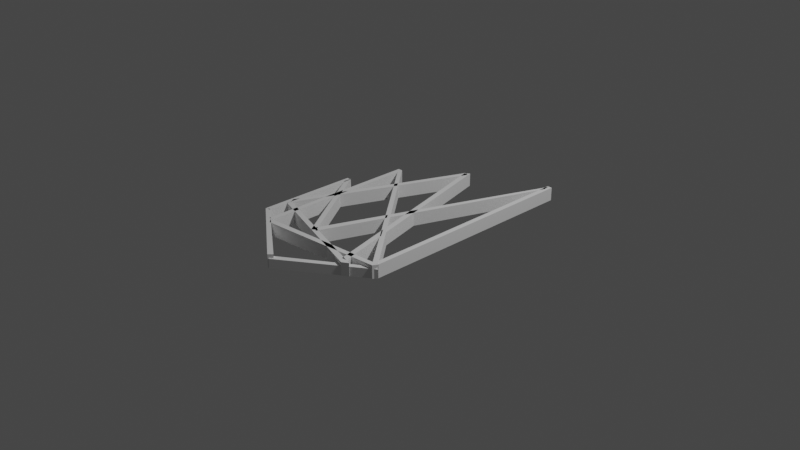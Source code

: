 # Source: fire.blend  (saved by Blender 3.3.6; exported with 4.5.12 LTS)
import bpy
from mathutils import Matrix  # noqa: F401  (used for matrix-valued properties, if any)

bpy.ops.wm.read_factory_settings(use_empty=True)
scene = bpy.context.scene
scene.name = 'Scene'

# ---- collections
col_collection = bpy.data.collections.new('Collection'); scene.collection.children.link(col_collection)

# ---- world
world_world = bpy.data.worlds.new('World'); scene.world = world_world
world_world.use_nodes = True; world_world.node_tree.nodes.clear()
_N = world_world.node_tree.nodes; _L = world_world.node_tree.links
n0 = _N.new('ShaderNodeOutputWorld'); n0.name = 'World Output'; n0.location = (300, 300)
n1 = _N.new('ShaderNodeBackground'); n1.name = 'Background'; n1.location = (10, 300)
n1.inputs[0].default_value = (0.05088, 0.05088, 0.05088, 1.0)
_L.new(n1.outputs[0], n0.inputs[0])
n0.is_active_output = True
world_world.color = (0.05088, 0.05088, 0.05088)
world_world.use_sun_shadow = False
world_world.sun_shadow_jitter_overblur = 0.0

# ---- cameras
cam_camera = bpy.data.cameras.new('Camera')
cam_camera.clip_end = 100.0
cam_camera.ortho_scale = 7.314

# ---- lights
light_light = bpy.data.lights.new('Light', 'POINT')
light_light.transmission_factor = 0.0
light_light.energy = 1000.0
light_light.shadow_soft_size = 0.1
light_light.shadow_maximum_resolution = 0.006
light_light.use_absolute_resolution = True

# ---- meshes
me_plane = bpy.data.meshes.new('Plane')
me_plane.from_pydata([(-0.8823, -1.0, 0.0), (-0.83, -1.0, 0.0), (-0.8823, 0.07614, 0.0), (-0.83, 0.07614, 0.0), (-0.8823, -1.0, 0.1421), (-0.83, -1.0, 0.1421), (-0.8823, 0.07614, 0.1421), (-0.83, 0.07614, 0.1421)], [], [(0, 2, 3, 1), (4, 5, 7, 6), (1, 3, 7, 5), (2, 0, 4, 6), (3, 2, 6, 7), (0, 1, 5, 4)])
_uv = me_plane.uv_layers.new(name='UVMap')
_uv.uv.foreach_set('vector', [0.0, 0.0, 0.0, 1.0, 1.0, 1.0, 1.0, 0.0, 0.0, 0.0, 1.0, 0.0, 1.0, 1.0, 0.0, 1.0, 1.0, 0.0, 1.0, 1.0, 1.0, 1.0, 1.0, 0.0, 0.0, 1.0, 0.0, 0.0, 0.0, 0.0, 0.0, 1.0, 1.0, 1.0, 0.0, 1.0, 0.0, 1.0, 1.0, 1.0, 0.0, 0.0, 1.0, 0.0, 1.0, 0.0, 0.0, 0.0])
me_plane.update()
me_plane_001 = bpy.data.meshes.new('Plane.001')
me_plane_001.from_pydata([(-0.8823, -1.116, 0.0), (-0.83, -1.116, 0.0), (-0.8823, 0.6351, 0.0), (-0.83, 0.6351, 0.0), (-0.8823, -1.116, 0.1421), (-0.83, -1.116, 0.1421), (-0.8823, 0.6351, 0.1421), (-0.83, 0.6351, 0.1421)], [], [(0, 2, 3, 1), (4, 5, 7, 6), (3, 2, 6, 7), (0, 1, 5, 4), (1, 3, 7, 5), (2, 0, 4, 6)])
_uv = me_plane_001.uv_layers.new(name='UVMap')
_uv.uv.foreach_set('vector', [0.0, 0.0, 0.0, 1.0, 1.0, 1.0, 1.0, 0.0, 0.0, 0.0, 1.0, 0.0, 1.0, 1.0, 0.0, 1.0, 1.0, 1.0, 0.0, 1.0, 0.0, 1.0, 1.0, 1.0, 0.0, 0.0, 1.0, 0.0, 1.0, 0.0, 0.0, 0.0, 1.0, 0.0, 1.0, 1.0, 1.0, 1.0, 1.0, 0.0, 0.0, 1.0, 0.0, 0.0, 0.0, 0.0, 0.0, 1.0])
me_plane_001.update()
me_plane_002 = bpy.data.meshes.new('Plane.002')
me_plane_002.from_pydata([(-0.8823, -0.979, 0.0), (-0.83, -0.979, 0.0), (-0.8823, 1.46, 0.0), (-0.83, 1.46, 0.0), (-0.8823, -0.979, 0.1421), (-0.83, -0.979, 0.1421), (-0.8823, 1.46, 0.1421), (-0.83, 1.46, 0.1421)], [], [(0, 2, 3, 1), (4, 5, 7, 6), (1, 3, 7, 5), (2, 0, 4, 6), (3, 2, 6, 7), (0, 1, 5, 4)])
_uv = me_plane_002.uv_layers.new(name='UVMap')
_uv.uv.foreach_set('vector', [0.0, 0.0, 0.0, 1.0, 1.0, 1.0, 1.0, 0.0, 0.0, 0.0, 1.0, 0.0, 1.0, 1.0, 0.0, 1.0, 1.0, 0.0, 1.0, 1.0, 1.0, 1.0, 1.0, 0.0, 0.0, 1.0, 0.0, 0.0, 0.0, 0.0, 0.0, 1.0, 1.0, 1.0, 0.0, 1.0, 0.0, 1.0, 1.0, 1.0, 0.0, 0.0, 1.0, 0.0, 1.0, 0.0, 0.0, 0.0])
me_plane_002.update()
me_plane_003 = bpy.data.meshes.new('Plane.003')
me_plane_003.from_pydata([(-0.8846, -1.111, 0.0), (-0.8285, -1.146, 0.0), (-0.8812, 0.8057, 0.0), (-0.829, 0.8057, 0.0), (-0.8846, -1.111, 0.1421), (-0.8285, -1.146, 0.1421), (-0.8812, 0.8057, 0.1421), (-0.829, 0.8057, 0.1421)], [], [(0, 2, 3, 1), (4, 5, 7, 6), (1, 3, 7, 5), (2, 0, 4, 6), (3, 2, 6, 7), (0, 1, 5, 4)])
_uv = me_plane_003.uv_layers.new(name='UVMap')
_uv.uv.foreach_set('vector', [0.0, 0.0, 0.0, 1.0, 1.0, 1.0, 1.0, 0.0, 0.0, 0.0, 1.0, 0.0, 1.0, 1.0, 0.0, 1.0, 1.0, 0.0, 1.0, 1.0, 1.0, 1.0, 1.0, 0.0, 0.0, 1.0, 0.0, 0.0, 0.0, 0.0, 0.0, 1.0, 1.0, 1.0, 0.0, 1.0, 0.0, 1.0, 1.0, 1.0, 0.0, 0.0, 1.0, 0.0, 1.0, 0.0, 0.0, 0.0])
me_plane_003.update()
me_plane_004 = bpy.data.meshes.new('Plane.004')
me_plane_004.from_pydata([(-0.8601, -1.071, 0.0), (-0.8215, -1.004, 0.0), (-1.054, 0.1402, 0.0), (-1.005, 0.1553, 0.0), (-0.8601, -1.071, 0.0), (-0.8601, -1.071, 0.1421), (-0.8215, -1.004, 0.1421), (-1.054, 0.1402, 0.1421), (-1.005, 0.1553, 0.1421), (-0.8601, -1.071, 0.1421)], [], [(0, 2, 3, 1), (5, 6, 8, 7), (3, 2, 7, 8), (0, 1, 6, 5), (0, 4, 9, 5), (1, 3, 8, 6), (2, 0, 5, 7)])
_uv = me_plane_004.uv_layers.new(name='UVMap')
_uv.uv.foreach_set('vector', [0.0, 0.0, 0.0, 1.0, 1.0, 1.0, 1.0, 0.0, 0.0, 0.0, 1.0, 0.0, 1.0, 1.0, 0.0, 1.0, 1.0, 1.0, 0.0, 1.0, 0.0, 1.0, 1.0, 1.0, 0.0, 0.0, 1.0, 0.0, 1.0, 0.0, 0.0, 0.0, 0.0, 0.0, 0.0, 0.0, 0.0, 0.0, 0.0, 0.0, 1.0, 0.0, 1.0, 1.0, 1.0, 1.0, 1.0, 0.0, 0.0, 1.0, 0.0, 0.0, 0.0, 0.0, 0.0, 1.0])
me_plane_004.update()
me_plane_005 = bpy.data.meshes.new('Plane.005')
me_plane_005.from_pydata([(-0.8204, -1.354, 0.0), (-0.7511, -1.364, 0.0), (-0.8824, 1.204, 0.0), (-0.8465, 1.141, 0.0), (-0.8204, -1.354, 0.1421), (-0.7511, -1.364, 0.1421), (-0.8824, 1.204, 0.1421), (-0.8465, 1.141, 0.1421)], [], [(0, 2, 3, 1), (4, 5, 7, 6), (0, 1, 5, 4), (1, 3, 7, 5), (2, 0, 4, 6), (3, 2, 6, 7)])
_uv = me_plane_005.uv_layers.new(name='UVMap')
_uv.uv.foreach_set('vector', [0.0, 0.0, 0.0, 1.0, 1.0, 1.0, 1.0, 0.0, 0.0, 0.0, 1.0, 0.0, 1.0, 1.0, 0.0, 1.0, 0.0, 0.0, 1.0, 0.0, 1.0, 0.0, 0.0, 0.0, 1.0, 0.0, 1.0, 1.0, 1.0, 1.0, 1.0, 0.0, 0.0, 1.0, 0.0, 0.0, 0.0, 0.0, 0.0, 1.0, 1.0, 1.0, 0.0, 1.0, 0.0, 1.0, 1.0, 1.0])
me_plane_005.update()
me_plane_006 = bpy.data.meshes.new('Plane.006')
me_plane_006.from_pydata([(-0.6341, -1.778, 0.0), (-0.605, -1.724, 0.0), (-1.236, 0.2643, 0.001381), (-1.179, 0.262, 0.0), (-0.6341, -1.778, 0.1421), (-0.605, -1.724, 0.1421), (-1.236, 0.2643, 0.1435), (-1.179, 0.262, 0.1421)], [], [(0, 2, 3, 1), (4, 5, 7, 6), (3, 2, 6, 7), (0, 1, 5, 4), (1, 3, 7, 5), (2, 0, 4, 6)])
_uv = me_plane_006.uv_layers.new(name='UVMap')
_uv.uv.foreach_set('vector', [0.0, 0.0, 0.0, 1.0, 1.0, 1.0, 1.0, 0.0, 0.0, 0.0, 1.0, 0.0, 1.0, 1.0, 0.0, 1.0, 1.0, 1.0, 0.0, 1.0, 0.0, 1.0, 1.0, 1.0, 0.0, 0.0, 1.0, 0.0, 1.0, 0.0, 0.0, 0.0, 1.0, 0.0, 1.0, 1.0, 1.0, 1.0, 1.0, 0.0, 0.0, 1.0, 0.0, 0.0, 0.0, 0.0, 0.0, 1.0])
me_plane_006.update()
me_plane_007 = bpy.data.meshes.new('Plane.007')
me_plane_007.from_pydata([(-1.169, -2.06, 0.0), (-1.11, -2.038, 0.0), (-0.7648, 0.2238, 0.0), (-0.7099, 0.203, 0.0), (-1.169, -2.06, 0.1421), (-1.11, -2.038, 0.1421), (-0.7648, 0.2238, 0.1421), (-0.7099, 0.203, 0.1421)], [], [(0, 2, 3, 1), (4, 5, 7, 6), (3, 2, 6, 7), (0, 1, 5, 4), (1, 3, 7, 5), (2, 0, 4, 6)])
_uv = me_plane_007.uv_layers.new(name='UVMap')
_uv.uv.foreach_set('vector', [0.0, 0.0, 0.0, 1.0, 1.0, 1.0, 1.0, 0.0, 0.0, 0.0, 1.0, 0.0, 1.0, 1.0, 0.0, 1.0, 1.0, 1.0, 0.0, 1.0, 0.0, 1.0, 1.0, 1.0, 0.0, 0.0, 1.0, 0.0, 1.0, 0.0, 0.0, 0.0, 1.0, 0.0, 1.0, 1.0, 1.0, 1.0, 1.0, 0.0, 0.0, 1.0, 0.0, 0.0, 0.0, 0.0, 0.0, 1.0])
me_plane_007.update()
me_plane_008 = bpy.data.meshes.new('Plane.008')
me_plane_008.from_pydata([(-0.7403, -1.003, 0.0), (-0.7158, -0.9551, 0.0), (-1.833, -0.02815, 0.0), (-1.757, -0.01653, 0.0), (-0.7403, -1.003, 0.0), (-0.7403, -1.003, 0.1421), (-0.7158, -0.9551, 0.1421), (-1.833, -0.02815, 0.1421), (-1.757, -0.01653, 0.1421), (-0.7403, -1.003, 0.1421)], [], [(0, 2, 3, 1), (5, 6, 8, 7), (3, 2, 7, 8), (0, 1, 6, 5), (0, 4, 9, 5), (1, 3, 8, 6), (2, 0, 5, 7)])
_uv = me_plane_008.uv_layers.new(name='UVMap')
_uv.uv.foreach_set('vector', [0.0, 0.0, 0.0, 1.0, 1.0, 1.0, 1.0, 0.0, 0.0, 0.0, 1.0, 0.0, 1.0, 1.0, 0.0, 1.0, 1.0, 1.0, 0.0, 1.0, 0.0, 1.0, 1.0, 1.0, 0.0, 0.0, 1.0, 0.0, 1.0, 0.0, 0.0, 0.0, 0.0, 0.0, 0.0, 0.0, 0.0, 0.0, 0.0, 0.0, 1.0, 0.0, 1.0, 1.0, 1.0, 1.0, 1.0, 0.0, 0.0, 1.0, 0.0, 0.0, 0.0, 0.0, 0.0, 1.0])
me_plane_008.update()
me_plane_009 = bpy.data.meshes.new('Plane.009')
me_plane_009.from_pydata([(-0.7534, -1.055, 0.0), (-0.7061, -1.052, 0.0), (-1.247, -0.2069, 0.0), (-1.193, -0.1869, 0.0), (-0.7061, -1.052, 0.0), (-0.7534, -1.055, 0.1421), (-0.7061, -1.052, 0.1421), (-1.247, -0.2069, 0.1421), (-1.193, -0.1869, 0.1421), (-0.7061, -1.052, 0.1421)], [], [(0, 2, 3, 1), (5, 6, 8, 7), (2, 0, 5, 7), (3, 2, 7, 8), (0, 1, 6, 5), (1, 4, 9, 6), (1, 3, 8, 6)])
_uv = me_plane_009.uv_layers.new(name='UVMap')
_uv.uv.foreach_set('vector', [0.0, 0.0, 0.0, 1.0, 1.0, 1.0, 1.0, 0.0, 0.0, 0.0, 1.0, 0.0, 1.0, 1.0, 0.0, 1.0, 0.0, 1.0, 0.0, 0.0, 0.0, 0.0, 0.0, 1.0, 1.0, 1.0, 0.0, 1.0, 0.0, 1.0, 1.0, 1.0, 0.0, 0.0, 1.0, 0.0, 1.0, 0.0, 0.0, 0.0, 0.0, 0.0, 0.0, 0.0, 0.0, 0.0, 0.0, 0.0, 1.0, 0.0, 1.0, 1.0, 1.0, 1.0, 1.0, 0.0])
me_plane_009.update()
me_plane_010 = bpy.data.meshes.new('Plane.010')
me_plane_010.from_pydata([(-0.7277, -0.7134, 0.0), (-0.7522, -0.6408, 0.0), (-2.085, -0.2497, 0.0), (-2.034, -0.2126, 0.0), (-2.034, -0.2126, 0.0), (-0.7277, -0.7134, 0.1421), (-0.7522, -0.6408, 0.1421), (-2.085, -0.2497, 0.1421), (-2.034, -0.2126, 0.1421), (-2.034, -0.2126, 0.1421)], [], [(0, 2, 3, 1), (5, 6, 8, 7), (3, 4, 9, 8), (1, 3, 8, 6), (2, 0, 5, 7), (3, 2, 7, 8), (0, 1, 6, 5)])
_uv = me_plane_010.uv_layers.new(name='UVMap')
_uv.uv.foreach_set('vector', [0.0, 0.0, 0.0, 1.0, 1.0, 1.0, 1.0, 0.0, 0.0, 0.0, 1.0, 0.0, 1.0, 1.0, 0.0, 1.0, 0.0, 0.0, 0.0, 0.0, 0.0, 0.0, 0.0, 0.0, 1.0, 0.0, 1.0, 1.0, 1.0, 1.0, 1.0, 0.0, 0.0, 1.0, 0.0, 0.0, 0.0, 0.0, 0.0, 1.0, 1.0, 1.0, 0.0, 1.0, 0.0, 1.0, 1.0, 1.0, 0.0, 0.0, 1.0, 0.0, 1.0, 0.0, 0.0, 0.0])
me_plane_010.update()
me_plane_011 = bpy.data.meshes.new('Plane.011')
me_plane_011.from_pydata([(-0.1187, -1.557, 0.0), (-0.06806, -1.595, 0.0), (0.7233, -0.9791, 0.0), (0.7807, -0.9965, 0.0), (0.7807, -0.9965, 0.0), (-0.1187, -1.557, 0.1421), (-0.06806, -1.595, 0.1421), (0.7233, -0.9791, 0.1421), (0.7807, -0.9965, 0.1421), (0.7807, -0.9965, 0.1421)], [], [(0, 2, 3, 1), (5, 6, 8, 7), (3, 2, 7, 8), (0, 1, 6, 5), (3, 4, 9, 8), (1, 3, 8, 6), (2, 0, 5, 7)])
_uv = me_plane_011.uv_layers.new(name='UVMap')
_uv.uv.foreach_set('vector', [0.0, 0.0, 0.0, 1.0, 1.0, 1.0, 1.0, 0.0, 0.0, 0.0, 1.0, 0.0, 1.0, 1.0, 0.0, 1.0, 1.0, 1.0, 0.0, 1.0, 0.0, 1.0, 1.0, 1.0, 0.0, 0.0, 1.0, 0.0, 1.0, 0.0, 0.0, 0.0, 0.0, 0.0, 0.0, 0.0, 0.0, 0.0, 0.0, 0.0, 1.0, 0.0, 1.0, 1.0, 1.0, 1.0, 1.0, 0.0, 0.0, 1.0, 0.0, 0.0, 0.0, 0.0, 0.0, 1.0])
me_plane_011.update()

# ---- objects
ob_light = bpy.data.objects.new('Light', light_light)
ob_camera = bpy.data.objects.new('Camera', cam_camera)
ob_plane = bpy.data.objects.new('Plane', me_plane)
ob_plane_001 = bpy.data.objects.new('Plane.001', me_plane_001)
ob_plane_002 = bpy.data.objects.new('Plane.002', me_plane_002)
ob_plane_003 = bpy.data.objects.new('Plane.003', me_plane_003)
ob_plane_004 = bpy.data.objects.new('Plane.004', me_plane_004)
ob_plane_005 = bpy.data.objects.new('Plane.005', me_plane_005)
ob_plane_006 = bpy.data.objects.new('Plane.006', me_plane_006)
ob_plane_007 = bpy.data.objects.new('Plane.007', me_plane_007)
ob_plane_008 = bpy.data.objects.new('Plane.008', me_plane_008)
ob_plane_009 = bpy.data.objects.new('Plane.009', me_plane_009)
ob_plane_010 = bpy.data.objects.new('Plane.010', me_plane_010)
ob_plane_011 = bpy.data.objects.new('Plane.011', me_plane_011)

# ---- transforms, parenting, visibility, modifiers, constraints
ob_light.location = (4.076, 1.005, 5.904)
ob_light.rotation_euler = (0.6503, 0.05522, 1.866)
ob_light.lock_rotations_4d = False
ob_light.empty_display_type = 'ARROWS'
ob_light.color = (0.0, 0.0, 0.0, 0.0)
ob_light.lineart.crease_threshold = 0.0
ob_camera.location = (7.359, -6.926, 4.958)
ob_camera.rotation_euler = (1.109, 0.0, 0.8149)
ob_camera.lock_rotations_4d = False
ob_camera.empty_display_type = 'ARROWS'
ob_camera.color = (0.0, 0.0, 0.0, 0.0)
ob_camera.display_type = 'WIRE'
ob_camera.lineart.crease_threshold = 0.0
ob_plane.location = (0.0, 0.0, 0.0)
ob_plane_001.location = (0.2008, 0.0, 0.0)
ob_plane_002.location = (1.599, 0.0, 0.0)
ob_plane_003.location = (0.3873, 0.0, 0.0)
ob_plane_003.rotation_euler = (0.0, -0.0, -0.3999)
ob_plane_004.location = (-1.181, -1.25, 0.0)
ob_plane_004.rotation_euler = (0.0, -0.0, 3.566)
ob_plane_005.location = (1.075, 0.0, 0.0)
ob_plane_005.rotation_euler = (0.0, -0.0, -0.3999)
ob_plane_006.location = (-0.4723, -1.25, 0.0)
ob_plane_006.rotation_euler = (0.0, -0.0, 3.566)
ob_plane_007.location = (-0.2848, -1.25, 0.0)
ob_plane_007.rotation_euler = (0.0, -0.0, 3.566)
ob_plane_008.location = (-1.093, -1.939, 0.0)
ob_plane_008.rotation_euler = (0.0, -0.0, 3.566)
ob_plane_009.location = (-1.093, -2.258, 0.0)
ob_plane_009.rotation_euler = (0.0, -0.0, 3.566)
ob_plane_010.location = (-1.026, -2.066, 0.0)
ob_plane_010.rotation_euler = (0.0, -0.0, 3.566)
ob_plane_011.location = (0.0, 0.0, 0.0)
ob_plane_011.scale = (1.0, 1.0, 0.7036)

# ---- collection membership
col_collection.objects.link(ob_light)
col_collection.objects.link(ob_camera)
col_collection.objects.link(ob_plane)
col_collection.objects.link(ob_plane_001)
col_collection.objects.link(ob_plane_002)
col_collection.objects.link(ob_plane_003)
col_collection.objects.link(ob_plane_004)
col_collection.objects.link(ob_plane_005)
col_collection.objects.link(ob_plane_006)
col_collection.objects.link(ob_plane_007)
col_collection.objects.link(ob_plane_008)
col_collection.objects.link(ob_plane_009)
col_collection.objects.link(ob_plane_010)
col_collection.objects.link(ob_plane_011)

# ---- scene / render settings (as saved in the file)
scene.camera = ob_camera
scene.frame_start = 1; scene.frame_end = 250; scene.frame_set(1)
scene.render.engine = 'BLENDER_EEVEE_NEXT'
scene.cycles.sampling_pattern = 'TABULATED_SOBOL'
scene.cycles.use_light_tree = False
scene.view_settings.view_transform = 'Filmic'
bpy.context.view_layer.update()
